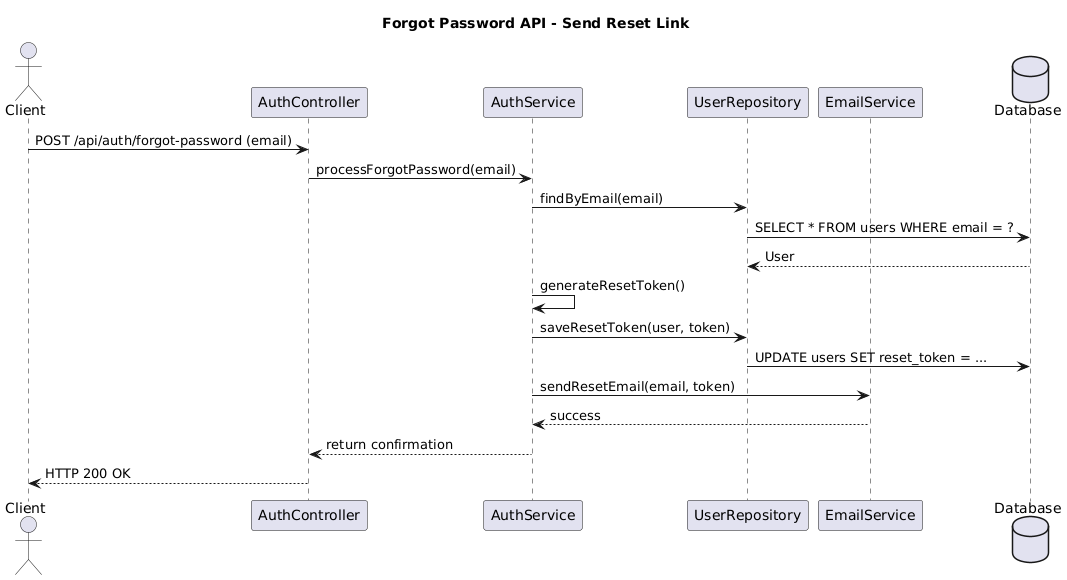

The diagram above was rendered by PlantUML. Its source (embedded in the PNG):
@startuml
title Forgot Password API - Send Reset Link

actor Client
participant "AuthController" as Controller
participant "AuthService" as Service
participant "UserRepository" as Repo
participant "EmailService" as Email
database "Database" as DB

Client -> Controller: POST /api/auth/forgot-password (email)
Controller -> Service: processForgotPassword(email)
Service -> Repo: findByEmail(email)
Repo -> DB: SELECT * FROM users WHERE email = ?
DB --> Repo: User
Service -> Service: generateResetToken()
Service -> Repo: saveResetToken(user, token)
Repo -> DB: UPDATE users SET reset_token = ...
Service -> Email: sendResetEmail(email, token)
Email --> Service: success
Service --> Controller: return confirmation
Controller --> Client: HTTP 200 OK
@enduml